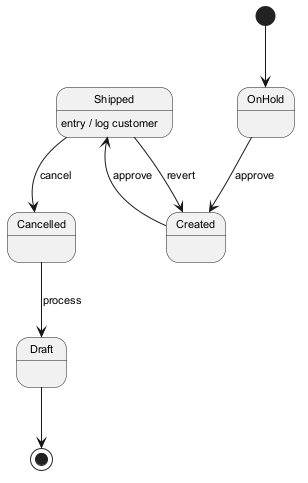

The diagram above was rendered by PlantUML. Its source (embedded in the PNG):
@startuml
skinparam defaultFontSize 11
[*] --> OnHold
OnHold --> Created : approve
Created --> Shipped : approve
Shipped --> Cancelled : cancel
Shipped : entry / log customer
Cancelled --> Draft : process
Shipped --> Created : revert
Draft --> [*]
@enduml